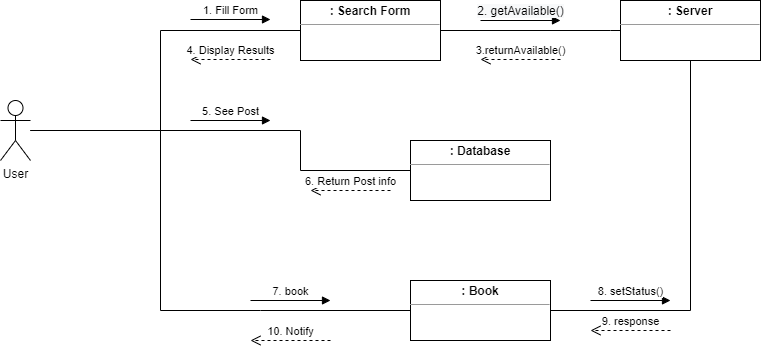

The diagram above was exported from draw.io. Its source (the exported page's mxGraphModel, read from the mxfile embedded in the PNG):
<mxGraphModel dx="1038" dy="649" grid="1" gridSize="10" guides="1" tooltips="1" connect="1" arrows="1" fold="1" page="1" pageScale="1" pageWidth="850" pageHeight="1100" math="0" shadow="0">
  <root>
    <mxCell id="0" />
    <mxCell id="1" parent="0" />
    <mxCell id="kM7OM5o-GueRodNnrOpa-1" value="&lt;p style=&quot;margin:0px;margin-top:4px;text-align:center;&quot;&gt;&lt;b&gt;: Search Form&lt;/b&gt;&lt;/p&gt;&lt;hr size=&quot;1&quot;&gt;&lt;div style=&quot;height:2px;&quot;&gt;&lt;/div&gt;" style="verticalAlign=top;align=left;overflow=fill;fontSize=12;fontFamily=Helvetica;html=1;" vertex="1" parent="1">
      <mxGeometry x="360" y="200" width="140" height="60" as="geometry" />
    </mxCell>
    <mxCell id="kM7OM5o-GueRodNnrOpa-2" value="User" style="shape=umlActor;verticalLabelPosition=bottom;verticalAlign=top;html=1;" vertex="1" parent="1">
      <mxGeometry x="60" y="300" width="30" height="60" as="geometry" />
    </mxCell>
    <mxCell id="kM7OM5o-GueRodNnrOpa-4" value="" style="endArrow=none;html=1;rounded=0;" edge="1" parent="1" source="kM7OM5o-GueRodNnrOpa-2">
      <mxGeometry width="50" height="50" relative="1" as="geometry">
        <mxPoint x="200" y="360" as="sourcePoint" />
        <mxPoint x="360" y="230" as="targetPoint" />
        <Array as="points">
          <mxPoint x="220" y="330" />
          <mxPoint x="220" y="230" />
        </Array>
      </mxGeometry>
    </mxCell>
    <mxCell id="kM7OM5o-GueRodNnrOpa-8" value="" style="endArrow=none;html=1;rounded=0;entryX=1;entryY=0.5;entryDx=0;entryDy=0;exitX=0;exitY=0.5;exitDx=0;exitDy=0;" edge="1" parent="1" source="kM7OM5o-GueRodNnrOpa-9" target="kM7OM5o-GueRodNnrOpa-1">
      <mxGeometry width="50" height="50" relative="1" as="geometry">
        <mxPoint x="800" y="340" as="sourcePoint" />
        <mxPoint x="710" y="260" as="targetPoint" />
        <Array as="points">
          <mxPoint x="670" y="230" />
        </Array>
      </mxGeometry>
    </mxCell>
    <mxCell id="kM7OM5o-GueRodNnrOpa-9" value="&lt;p style=&quot;margin:0px;margin-top:4px;text-align:center;&quot;&gt;&lt;b&gt;: Server&lt;/b&gt;&lt;/p&gt;&lt;hr size=&quot;1&quot;&gt;&lt;div style=&quot;height:2px;&quot;&gt;&lt;/div&gt;" style="verticalAlign=top;align=left;overflow=fill;fontSize=12;fontFamily=Helvetica;html=1;" vertex="1" parent="1">
      <mxGeometry x="680" y="200" width="140" height="60" as="geometry" />
    </mxCell>
    <mxCell id="kM7OM5o-GueRodNnrOpa-16" value="3.returnAvailable()" style="html=1;verticalAlign=bottom;endArrow=open;dashed=1;endSize=8;rounded=0;" edge="1" parent="1">
      <mxGeometry relative="1" as="geometry">
        <mxPoint x="620" y="259" as="sourcePoint" />
        <mxPoint x="540" y="259" as="targetPoint" />
      </mxGeometry>
    </mxCell>
    <mxCell id="kM7OM5o-GueRodNnrOpa-18" value="1. Fill Form" style="html=1;verticalAlign=bottom;endArrow=block;rounded=0;" edge="1" parent="1">
      <mxGeometry width="80" relative="1" as="geometry">
        <mxPoint x="250" y="219" as="sourcePoint" />
        <mxPoint x="330" y="219" as="targetPoint" />
      </mxGeometry>
    </mxCell>
    <mxCell id="kM7OM5o-GueRodNnrOpa-20" value="&lt;span style=&quot;font-size: 12px; background-color: rgb(248, 249, 250);&quot;&gt;2. getAvailable()&lt;/span&gt;" style="html=1;verticalAlign=bottom;endArrow=block;rounded=0;" edge="1" parent="1">
      <mxGeometry width="80" relative="1" as="geometry">
        <mxPoint x="540" y="220" as="sourcePoint" />
        <mxPoint x="620" y="220" as="targetPoint" />
      </mxGeometry>
    </mxCell>
    <mxCell id="kM7OM5o-GueRodNnrOpa-23" value="&lt;p style=&quot;margin:0px;margin-top:4px;text-align:center;&quot;&gt;&lt;b&gt;: Database&lt;/b&gt;&lt;/p&gt;&lt;hr size=&quot;1&quot;&gt;&lt;div style=&quot;height:2px;&quot;&gt;&lt;/div&gt;" style="verticalAlign=top;align=left;overflow=fill;fontSize=12;fontFamily=Helvetica;html=1;" vertex="1" parent="1">
      <mxGeometry x="470" y="340" width="140" height="60" as="geometry" />
    </mxCell>
    <mxCell id="kM7OM5o-GueRodNnrOpa-27" value="&lt;p style=&quot;margin:0px;margin-top:4px;text-align:center;&quot;&gt;&lt;b&gt;: Book&lt;/b&gt;&lt;/p&gt;&lt;hr size=&quot;1&quot;&gt;&lt;div style=&quot;height:2px;&quot;&gt;&lt;/div&gt;" style="verticalAlign=top;align=left;overflow=fill;fontSize=12;fontFamily=Helvetica;html=1;" vertex="1" parent="1">
      <mxGeometry x="470" y="480" width="140" height="60" as="geometry" />
    </mxCell>
    <mxCell id="kM7OM5o-GueRodNnrOpa-30" value="" style="endArrow=none;html=1;rounded=0;entryX=0;entryY=0.5;entryDx=0;entryDy=0;" edge="1" parent="1" target="kM7OM5o-GueRodNnrOpa-27">
      <mxGeometry width="50" height="50" relative="1" as="geometry">
        <mxPoint x="90" y="330" as="sourcePoint" />
        <mxPoint x="370" y="240" as="targetPoint" />
        <Array as="points">
          <mxPoint x="220" y="330" />
          <mxPoint x="220" y="510" />
          <mxPoint x="320" y="510" />
        </Array>
      </mxGeometry>
    </mxCell>
    <mxCell id="kM7OM5o-GueRodNnrOpa-31" value="9. response" style="html=1;verticalAlign=bottom;endArrow=open;dashed=1;endSize=8;rounded=0;" edge="1" parent="1">
      <mxGeometry relative="1" as="geometry">
        <mxPoint x="730" y="530" as="sourcePoint" />
        <mxPoint x="650" y="530" as="targetPoint" />
      </mxGeometry>
    </mxCell>
    <mxCell id="kM7OM5o-GueRodNnrOpa-32" value="4. Display Results" style="html=1;verticalAlign=bottom;endArrow=open;dashed=1;endSize=8;rounded=0;" edge="1" parent="1">
      <mxGeometry relative="1" as="geometry">
        <mxPoint x="330" y="259" as="sourcePoint" />
        <mxPoint x="250" y="259" as="targetPoint" />
      </mxGeometry>
    </mxCell>
    <mxCell id="kM7OM5o-GueRodNnrOpa-35" value="7. book" style="html=1;verticalAlign=bottom;endArrow=block;rounded=0;" edge="1" parent="1">
      <mxGeometry width="80" relative="1" as="geometry">
        <mxPoint x="310" y="500" as="sourcePoint" />
        <mxPoint x="390" y="500" as="targetPoint" />
      </mxGeometry>
    </mxCell>
    <mxCell id="kM7OM5o-GueRodNnrOpa-37" value="" style="endArrow=none;html=1;rounded=0;entryX=0;entryY=0.5;entryDx=0;entryDy=0;" edge="1" parent="1" target="kM7OM5o-GueRodNnrOpa-23">
      <mxGeometry width="50" height="50" relative="1" as="geometry">
        <mxPoint x="90" y="330" as="sourcePoint" />
        <mxPoint x="330" y="610" as="targetPoint" />
        <Array as="points">
          <mxPoint x="220" y="330" />
          <mxPoint x="360" y="330" />
          <mxPoint x="360" y="370" />
        </Array>
      </mxGeometry>
    </mxCell>
    <mxCell id="kM7OM5o-GueRodNnrOpa-38" value="5. See Post" style="html=1;verticalAlign=bottom;endArrow=block;rounded=0;" edge="1" parent="1">
      <mxGeometry width="80" relative="1" as="geometry">
        <mxPoint x="250" y="320" as="sourcePoint" />
        <mxPoint x="330" y="320" as="targetPoint" />
      </mxGeometry>
    </mxCell>
    <mxCell id="kM7OM5o-GueRodNnrOpa-39" value="6. Return Post info" style="html=1;verticalAlign=bottom;endArrow=open;dashed=1;endSize=8;rounded=0;" edge="1" parent="1">
      <mxGeometry relative="1" as="geometry">
        <mxPoint x="450" y="390" as="sourcePoint" />
        <mxPoint x="370" y="390" as="targetPoint" />
      </mxGeometry>
    </mxCell>
    <mxCell id="kM7OM5o-GueRodNnrOpa-40" value="" style="endArrow=none;html=1;rounded=0;entryX=1;entryY=0.5;entryDx=0;entryDy=0;exitX=0.5;exitY=1;exitDx=0;exitDy=0;" edge="1" parent="1" source="kM7OM5o-GueRodNnrOpa-9" target="kM7OM5o-GueRodNnrOpa-27">
      <mxGeometry width="50" height="50" relative="1" as="geometry">
        <mxPoint x="100" y="340" as="sourcePoint" />
        <mxPoint x="480" y="520" as="targetPoint" />
        <Array as="points">
          <mxPoint x="750" y="510" />
        </Array>
      </mxGeometry>
    </mxCell>
    <mxCell id="kM7OM5o-GueRodNnrOpa-41" value="8. setStatus()" style="html=1;verticalAlign=bottom;endArrow=block;rounded=0;" edge="1" parent="1">
      <mxGeometry width="80" relative="1" as="geometry">
        <mxPoint x="650" y="500" as="sourcePoint" />
        <mxPoint x="730" y="500" as="targetPoint" />
      </mxGeometry>
    </mxCell>
    <mxCell id="kM7OM5o-GueRodNnrOpa-42" value="10. Notify" style="html=1;verticalAlign=bottom;endArrow=open;dashed=1;endSize=8;rounded=0;" edge="1" parent="1">
      <mxGeometry relative="1" as="geometry">
        <mxPoint x="390" y="540" as="sourcePoint" />
        <mxPoint x="310" y="540" as="targetPoint" />
      </mxGeometry>
    </mxCell>
  </root>
</mxGraphModel>